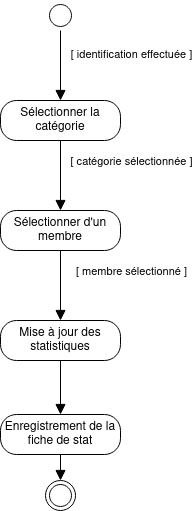

The diagram above was exported from draw.io. Its source (the exported page's mxGraphModel, read from the mxfile embedded in the PNG):
<mxGraphModel dx="880" dy="443" grid="1" gridSize="10" guides="1" tooltips="1" connect="1" arrows="1" fold="1" page="1" pageScale="1" pageWidth="583" pageHeight="827" math="0" shadow="0">
  <root>
    <mxCell id="0" />
    <mxCell id="1" parent="0" />
    <mxCell id="gVAI5kh4zb8jH-q5CUck-1" style="edgeStyle=orthogonalEdgeStyle;rounded=0;orthogonalLoop=1;jettySize=auto;html=1;exitX=0.5;exitY=1;exitDx=0;exitDy=0;endSize=8;endArrow=block;endFill=1;entryX=0.5;entryY=0;entryDx=0;entryDy=0;" edge="1" parent="1" source="gVAI5kh4zb8jH-q5CUck-16" target="gVAI5kh4zb8jH-q5CUck-3">
      <mxGeometry relative="1" as="geometry">
        <mxPoint x="292" y="90" as="targetPoint" />
        <mxPoint x="292" y="30" as="sourcePoint" />
      </mxGeometry>
    </mxCell>
    <mxCell id="gVAI5kh4zb8jH-q5CUck-2" value="[ identification effectuée ]" style="edgeLabel;html=1;align=center;verticalAlign=middle;resizable=0;points=[];" vertex="1" connectable="0" parent="gVAI5kh4zb8jH-q5CUck-1">
      <mxGeometry x="-0.4381" y="1" relative="1" as="geometry">
        <mxPoint x="69" y="3" as="offset" />
      </mxGeometry>
    </mxCell>
    <mxCell id="gVAI5kh4zb8jH-q5CUck-3" value="&lt;div&gt;Sélectionner la catégorie&lt;/div&gt;" style="rounded=1;whiteSpace=wrap;html=1;arcSize=40;" vertex="1" parent="1">
      <mxGeometry x="232" y="100" width="120" height="40" as="geometry" />
    </mxCell>
    <mxCell id="gVAI5kh4zb8jH-q5CUck-4" style="edgeStyle=orthogonalEdgeStyle;rounded=0;orthogonalLoop=1;jettySize=auto;html=1;exitX=0.5;exitY=1;exitDx=0;exitDy=0;endSize=8;endArrow=block;endFill=1;entryX=0.5;entryY=0;entryDx=0;entryDy=0;" edge="1" parent="1" source="gVAI5kh4zb8jH-q5CUck-3" target="gVAI5kh4zb8jH-q5CUck-6">
      <mxGeometry relative="1" as="geometry">
        <mxPoint x="292" y="210" as="targetPoint" />
        <mxPoint x="302" y="40" as="sourcePoint" />
      </mxGeometry>
    </mxCell>
    <mxCell id="gVAI5kh4zb8jH-q5CUck-5" value="[ catégorie sélectionnée ]" style="edgeLabel;html=1;align=center;verticalAlign=middle;resizable=0;points=[];" vertex="1" connectable="0" parent="gVAI5kh4zb8jH-q5CUck-4">
      <mxGeometry x="-0.4381" y="1" relative="1" as="geometry">
        <mxPoint x="69" as="offset" />
      </mxGeometry>
    </mxCell>
    <mxCell id="gVAI5kh4zb8jH-q5CUck-6" value="&lt;div&gt;Sélectionner d'un membre&lt;br&gt;&lt;/div&gt;" style="rounded=1;whiteSpace=wrap;html=1;arcSize=40;" vertex="1" parent="1">
      <mxGeometry x="232" y="210" width="120" height="40" as="geometry" />
    </mxCell>
    <mxCell id="gVAI5kh4zb8jH-q5CUck-7" style="edgeStyle=orthogonalEdgeStyle;rounded=0;orthogonalLoop=1;jettySize=auto;html=1;exitX=0.5;exitY=1;exitDx=0;exitDy=0;endSize=8;endArrow=block;endFill=1;entryX=0.5;entryY=0;entryDx=0;entryDy=0;" edge="1" parent="1" source="gVAI5kh4zb8jH-q5CUck-6" target="gVAI5kh4zb8jH-q5CUck-9">
      <mxGeometry relative="1" as="geometry">
        <mxPoint x="292" y="430" as="targetPoint" />
        <mxPoint x="302" y="260" as="sourcePoint" />
      </mxGeometry>
    </mxCell>
    <mxCell id="gVAI5kh4zb8jH-q5CUck-8" value="&lt;div&gt;[ membre sélectionné ]&lt;/div&gt;" style="edgeLabel;html=1;align=center;verticalAlign=middle;resizable=0;points=[];" vertex="1" connectable="0" parent="gVAI5kh4zb8jH-q5CUck-7">
      <mxGeometry x="-0.4381" y="1" relative="1" as="geometry">
        <mxPoint x="69" as="offset" />
      </mxGeometry>
    </mxCell>
    <mxCell id="gVAI5kh4zb8jH-q5CUck-9" value="&lt;div&gt;Mise à jour des statistiques&lt;br&gt;&lt;/div&gt;" style="rounded=1;whiteSpace=wrap;html=1;arcSize=40;" vertex="1" parent="1">
      <mxGeometry x="232" y="320" width="120" height="40" as="geometry" />
    </mxCell>
    <mxCell id="gVAI5kh4zb8jH-q5CUck-10" value="&lt;div&gt;Enregistrement de la fiche de stat&lt;/div&gt;" style="rounded=1;whiteSpace=wrap;html=1;arcSize=40;" vertex="1" parent="1">
      <mxGeometry x="232" y="414" width="120" height="40" as="geometry" />
    </mxCell>
    <mxCell id="gVAI5kh4zb8jH-q5CUck-11" style="edgeStyle=orthogonalEdgeStyle;rounded=0;orthogonalLoop=1;jettySize=auto;html=1;exitX=0.5;exitY=1;exitDx=0;exitDy=0;endSize=8;endArrow=block;endFill=1;entryX=0.5;entryY=0;entryDx=0;entryDy=0;" edge="1" parent="1" source="gVAI5kh4zb8jH-q5CUck-9" target="gVAI5kh4zb8jH-q5CUck-10">
      <mxGeometry relative="1" as="geometry">
        <mxPoint x="302" y="440" as="targetPoint" />
        <mxPoint x="302" y="370" as="sourcePoint" />
      </mxGeometry>
    </mxCell>
    <mxCell id="gVAI5kh4zb8jH-q5CUck-12" value="&lt;div&gt;&lt;br&gt;&lt;/div&gt;&lt;div&gt;&lt;br&gt;&lt;/div&gt;" style="edgeLabel;html=1;align=center;verticalAlign=middle;resizable=0;points=[];" vertex="1" connectable="0" parent="gVAI5kh4zb8jH-q5CUck-11">
      <mxGeometry x="-0.4381" y="1" relative="1" as="geometry">
        <mxPoint x="69" as="offset" />
      </mxGeometry>
    </mxCell>
    <mxCell id="gVAI5kh4zb8jH-q5CUck-13" value="" style="ellipse;html=1;shape=endState;" vertex="1" parent="1">
      <mxGeometry x="277" y="480" width="30" height="30" as="geometry" />
    </mxCell>
    <mxCell id="gVAI5kh4zb8jH-q5CUck-14" style="edgeStyle=orthogonalEdgeStyle;rounded=0;orthogonalLoop=1;jettySize=auto;html=1;exitX=0.5;exitY=1;exitDx=0;exitDy=0;endSize=8;endArrow=block;endFill=1;entryX=0.5;entryY=0;entryDx=0;entryDy=0;" edge="1" parent="1" source="gVAI5kh4zb8jH-q5CUck-10" target="gVAI5kh4zb8jH-q5CUck-13">
      <mxGeometry relative="1" as="geometry">
        <mxPoint x="302" y="550" as="targetPoint" />
        <mxPoint x="302" y="480" as="sourcePoint" />
      </mxGeometry>
    </mxCell>
    <mxCell id="gVAI5kh4zb8jH-q5CUck-15" value="&lt;div&gt;&lt;br&gt;&lt;/div&gt;&lt;div&gt;&lt;br&gt;&lt;/div&gt;" style="edgeLabel;html=1;align=center;verticalAlign=middle;resizable=0;points=[];" vertex="1" connectable="0" parent="gVAI5kh4zb8jH-q5CUck-14">
      <mxGeometry x="-0.4381" y="1" relative="1" as="geometry">
        <mxPoint x="69" as="offset" />
      </mxGeometry>
    </mxCell>
    <mxCell id="gVAI5kh4zb8jH-q5CUck-16" value="" style="ellipse;html=1;shape=startState;" vertex="1" parent="1">
      <mxGeometry x="277" width="30" height="30" as="geometry" />
    </mxCell>
  </root>
</mxGraphModel>